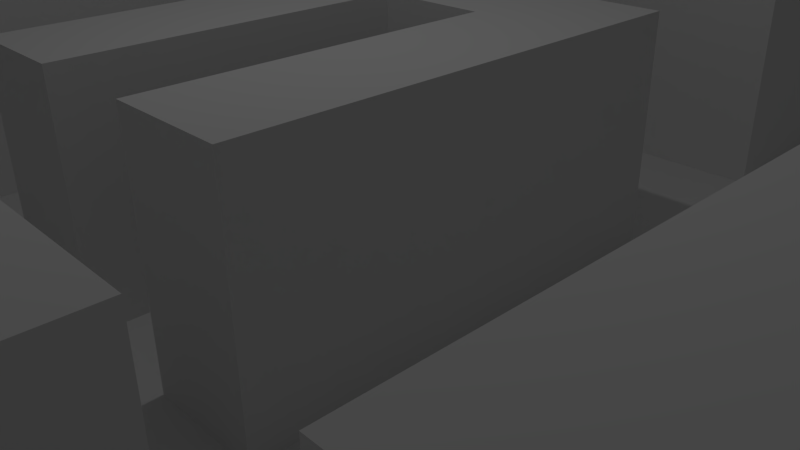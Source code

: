 # Source: Maze.blend  (saved by Blender 2.76.0; exported with 4.5.12 LTS)
import bpy
from mathutils import Matrix  # noqa: F401  (used for matrix-valued properties, if any)

bpy.ops.wm.read_factory_settings(use_empty=True)
scene = bpy.context.scene
scene.name = 'Scene'

# ---- collections
col_collection_1 = bpy.data.collections.new('Collection 1'); scene.collection.children.link(col_collection_1)

# ---- materials (node trees are filled in below, after node groups)
mat_floor = bpy.data.materials.new('Floor')
mat_floor.alpha_threshold = 0.0
mat_floor.use_transparent_shadow = False
mat_floor.roughness = 0.5
mat_roof = bpy.data.materials.new('Roof')
mat_roof.alpha_threshold = 0.0
mat_roof.use_transparent_shadow = False
mat_roof.roughness = 0.5
mat_ground = bpy.data.materials.new('Ground')
mat_ground.alpha_threshold = 0.0
mat_ground.use_transparent_shadow = False
mat_ground.roughness = 0.5
mat_walls = bpy.data.materials.new('Walls')
mat_walls.alpha_threshold = 0.0
mat_walls.use_transparent_shadow = False
mat_walls.roughness = 0.5

# ---- material node trees

# ---- world
world_world = bpy.data.worlds.new('World'); scene.world = world_world
world_world.color = (0.05088, 0.05088, 0.05088)
world_world.use_sun_shadow = False
world_world.sun_shadow_jitter_overblur = 0.0
world_world.cycles.sampling_method = 'MANUAL'
world_world.cycles.sample_map_resolution = 256

# ---- cameras
cam_camera = bpy.data.cameras.new('Camera')
cam_camera.clip_end = 100.0
cam_camera.lens = 35.0
cam_camera.sensor_width = 32.0
cam_camera.sensor_height = 18.0
cam_camera.ortho_scale = 7.314
cam_camera.dof.focus_distance = 0.0
cam_camera.dof.aperture_fstop = 128.0

# ---- lights
light_lamp = bpy.data.lights.new('Lamp', 'POINT')
light_lamp.transmission_factor = 0.0
light_lamp.cutoff_distance = 30.0
light_lamp.energy = 100.0
light_lamp.shadow_buffer_clip_start = 1.001
light_lamp.shadow_soft_size = 0.1
light_lamp.shadow_maximum_resolution = 0.006
light_lamp.use_absolute_resolution = True
light_lamp.cycles.use_multiple_importance_sampling = False

# ---- meshes
me_plane_003 = bpy.data.meshes.new('Plane.003')
me_plane_003.from_pydata([(1.0, -1.0, 0.0), (-1.0, 1.0, 0.0), (1.0, 1.0, 0.0), (-1.0, 0.8182, 0.0), (-1.0, 0.6364, 0.0), (-1.0, 0.4545, 0.0), (-1.0, 0.2727, 0.0), (-1.0, 0.09091, 0.0), (-1.0, -0.4545, 0.0), (-1.0, -0.6364, 0.0), (-1.0, -0.8182, 0.0), (0.4545, -1.0, 0.0), (0.6364, -1.0, 0.0), (0.8182, -1.0, 0.0), (1.0, -0.8182, 0.0), (1.0, -0.6364, 0.0), (1.0, -0.4545, 0.0), (1.0, -0.2727, 0.0), (1.0, -0.09091, 0.0), (1.0, 0.09091, 0.0), (1.0, 0.2727, 0.0), (1.0, 0.6364, 0.0), (1.0, 0.8182, 0.0), (0.8182, 1.0, 0.0), (0.6364, 1.0, 0.0), (0.4545, 1.0, 0.0), (0.2727, 1.0, 0.0), (-0.09091, 1.0, 0.0), (-0.2727, 1.0, 0.0), (-0.4545, 1.0, 0.0), (-0.6364, 1.0, 0.0), (-0.8182, 1.0, 0.0), (-0.8182, -0.8182, 0.0), (-0.8182, -0.6364, 0.0), (-0.8182, -0.4545, 0.0), (-0.8182, 0.09091, 0.0), (-0.8182, 0.2727, 0.0), (-0.8182, 0.4545, 0.0), (-0.8182, 0.6364, 0.0), (-0.8182, 0.8182, 0.0), (-0.6364, -0.8182, 0.0), (-0.6364, -0.6364, 0.0), (-0.6364, -0.4545, 0.0), (-0.6364, -0.2727, 0.0), (-0.6364, -0.09091, 0.0), (-0.6364, 0.09091, 0.0), (-0.6364, 0.2727, 0.0), (-0.6364, 0.4545, 0.0), (-0.6364, 0.6364, 0.0), (-0.6364, 0.8182, 0.0), (-0.4545, -0.8182, 0.0), (-0.4545, -0.6364, 0.0), (-0.4545, -0.4545, 0.0), (-0.4545, -0.2727, 0.0), (-0.4545, -0.09091, 0.0), (-0.4545, 0.09091, 0.0), (-0.4545, 0.2727, 0.0), (-0.4545, 0.4545, 0.0), (-0.4545, 0.6364, 0.0), (-0.4545, 0.8182, 0.0), (-0.2727, -0.8182, 0.0), (-0.2727, -0.6364, 0.0), (-0.2727, -0.4545, 0.0), (-0.2727, -0.2727, 0.0), (-0.2727, -0.09091, 0.0), (-0.2727, 0.09091, 0.0), (-0.2727, 0.2727, 0.0), (-0.2727, 0.4545, 0.0), (-0.2727, 0.6364, 0.0), (-0.2727, 0.8182, 0.0), (-0.09091, -0.8182, 0.0), (-0.09091, -0.6364, 0.0), (-0.09091, -0.4545, 0.0), (-0.09091, -0.2727, 0.0), (-0.09091, -0.09091, 0.0), (-0.09091, 0.09091, 0.0), (-0.09091, 0.2727, 0.0), (-0.09091, 0.4545, 0.0), (-0.09091, 0.6364, 0.0), (-0.09091, 0.8182, 0.0), (0.09091, -0.8182, 0.0), (0.09091, -0.6364, 0.0), (0.09091, -0.4545, 0.0), (0.09091, -0.2727, 0.0), (0.09091, -0.09091, 0.0), (0.09091, 0.09091, 0.0), (0.09091, 0.2727, 0.0), (0.09091, 0.4545, 0.0), (0.09091, 0.6364, 0.0), (0.2727, -0.6364, 0.0), (0.2727, -0.4545, 0.0), (0.2727, -0.2727, 0.0), (0.2727, -0.09091, 0.0), (0.2727, 0.09091, 0.0), (0.2727, 0.2727, 0.0), (0.2727, 0.4545, 0.0), (0.2727, 0.6364, 0.0), (0.2727, 0.8182, 0.0), (0.4545, -0.8182, 0.0), (0.4545, -0.6364, 0.0), (0.4545, -0.4545, 0.0), (0.4545, -0.2727, 0.0), (0.4545, -0.09091, 0.0), (0.4545, 0.09091, 0.0), (0.4545, 0.2727, 0.0), (0.4545, 0.4545, 0.0), (0.4545, 0.6364, 0.0), (0.4545, 0.8182, 0.0), (0.6364, -0.8182, 0.0), (0.6364, -0.6364, 0.0), (0.6364, -0.4545, 0.0), (0.6364, -0.2727, 0.0), (0.6364, -0.09091, 0.0), (0.6364, 0.09091, 0.0), (0.6364, 0.2727, 0.0), (0.6364, 0.4545, 0.0), (0.6364, 0.6364, 0.0), (0.6364, 0.8182, 0.0), (0.8182, -0.8182, 0.0), (0.8182, -0.6364, 0.0), (0.8182, -0.4545, 0.0), (0.8182, -0.2727, 0.0), (0.8182, -0.09091, 0.0), (0.8182, 0.09091, 0.0), (0.8182, 0.2727, 0.0), (0.8182, 0.6364, 0.0), (0.8182, 0.8182, 0.0)], [], [(126, 22, 2, 23), (3, 39, 31, 1), (39, 49, 30, 31), (49, 59, 29, 30), (59, 69, 28, 29), (69, 79, 27, 28), (97, 107, 25, 26), (107, 117, 24, 25), (117, 126, 23, 24), (10, 32, 33, 9), (9, 33, 34, 8), (7, 35, 36, 6), (6, 36, 37, 5), (5, 37, 38, 4), (4, 38, 39, 3), (32, 40, 41, 33), (33, 41, 42, 34), (38, 48, 49, 39), (40, 50, 51, 41), (41, 51, 52, 42), (42, 52, 53, 43), (43, 53, 54, 44), (44, 54, 55, 45), (45, 55, 56, 46), (46, 56, 57, 47), (47, 57, 58, 48), (48, 58, 59, 49), (50, 60, 61, 51), (51, 61, 62, 52), (52, 62, 63, 53), (53, 63, 64, 54), (54, 64, 65, 55), (55, 65, 66, 56), (56, 66, 67, 57), (57, 67, 68, 58), (58, 68, 69, 59), (60, 70, 71, 61), (61, 71, 72, 62), (66, 76, 77, 67), (67, 77, 78, 68), (68, 78, 79, 69), (70, 80, 81, 71), (71, 81, 82, 72), (72, 82, 83, 73), (73, 83, 84, 74), (74, 84, 85, 75), (76, 86, 87, 77), (77, 87, 88, 78), (81, 89, 90, 82), (86, 94, 95, 87), (87, 95, 96, 88), (89, 99, 100, 90), (90, 100, 101, 91), (91, 101, 102, 92), (92, 102, 103, 93), (93, 103, 104, 94), (94, 104, 105, 95), (95, 105, 106, 96), (96, 106, 107, 97), (11, 12, 108, 98), (98, 108, 109, 99), (99, 109, 110, 100), (100, 110, 111, 101), (101, 111, 112, 102), (102, 112, 113, 103), (103, 113, 114, 104), (104, 114, 115, 105), (105, 115, 116, 106), (106, 116, 117, 107), (12, 13, 118, 108), (108, 118, 119, 109), (116, 125, 126, 117), (13, 0, 14, 118), (118, 14, 15, 119), (119, 15, 16, 120), (120, 16, 17, 121), (121, 17, 18, 122), (122, 18, 19, 123), (123, 19, 20, 124), (125, 21, 22, 126)])
_uv = me_plane_003.uv_layers.new(name='UVMap')
_uv.uv.foreach_set('vector', [1.677, 1.677, 1.939, 1.677, 1.939, 1.939, 1.677, 1.939, -0.939, 1.677, -0.6773, 1.677, -0.6773, 1.939, -0.939, 1.939, -0.6773, 1.677, -0.4157, 1.677, -0.4157, 1.939, -0.6773, 1.939, -0.4157, 1.677, -0.1541, 1.677, -0.1541, 1.939, -0.4157, 1.939, -0.1541, 1.677, 0.1076, 1.677, 0.1076, 1.939, -0.1541, 1.939, 0.1076, 1.677, 0.3692, 1.677, 0.3692, 1.939, 0.1076, 1.939, 0.8924, 1.677, 1.154, 1.677, 1.154, 1.939, 0.8924, 1.939, 1.154, 1.677, 1.416, 1.677, 1.416, 1.939, 1.154, 1.939, 1.416, 1.677, 1.677, 1.677, 1.677, 1.939, 1.416, 1.939, -0.939, -0.6773, -0.6773, -0.6773, -0.6773, -0.4157, -0.939, -0.4157, -0.939, -0.4157, -0.6773, -0.4157, -0.6773, -0.1541, -0.939, -0.1541, -0.939, 0.6308, -0.6773, 0.6308, -0.6773, 0.8924, -0.939, 0.8924, -0.939, 0.8924, -0.6773, 0.8924, -0.6773, 1.154, -0.939, 1.154, -0.939, 1.154, -0.6773, 1.154, -0.6773, 1.416, -0.939, 1.416, -0.939, 1.416, -0.6773, 1.416, -0.6773, 1.677, -0.939, 1.677, -0.6773, -0.6773, -0.4157, -0.6773, -0.4157, -0.4157, -0.6773, -0.4157, -0.6773, -0.4157, -0.4157, -0.4157, -0.4157, -0.1541, -0.6773, -0.1541, -0.6773, 1.416, -0.4157, 1.416, -0.4157, 1.677, -0.6773, 1.677, -0.4157, -0.6773, -0.1541, -0.6773, -0.1541, -0.4157, -0.4157, -0.4157, -0.4157, -0.4157, -0.1541, -0.4157, -0.1541, -0.1541, -0.4157, -0.1541, -0.4157, -0.1541, -0.1541, -0.1541, -0.1541, 0.1076, -0.4157, 0.1076, -0.4157, 0.1076, -0.1541, 0.1076, -0.1541, 0.3692, -0.4157, 0.3692, -0.4157, 0.3692, -0.1541, 0.3692, -0.1541, 0.6308, -0.4157, 0.6308, -0.4157, 0.6308, -0.1541, 0.6308, -0.1541, 0.8924, -0.4157, 0.8924, -0.4157, 0.8924, -0.1541, 0.8924, -0.1541, 1.154, -0.4157, 1.154, -0.4157, 1.154, -0.1541, 1.154, -0.1541, 1.416, -0.4157, 1.416, -0.4157, 1.416, -0.1541, 1.416, -0.1541, 1.677, -0.4157, 1.677, -0.1541, -0.6773, 0.1076, -0.6773, 0.1076, -0.4157, -0.1541, -0.4157, -0.1541, -0.4157, 0.1076, -0.4157, 0.1076, -0.1541, -0.1541, -0.1541, -0.1541, -0.1541, 0.1076, -0.1541, 0.1076, 0.1076, -0.1541, 0.1076, -0.1541, 0.1076, 0.1076, 0.1076, 0.1076, 0.3692, -0.1541, 0.3692, -0.1541, 0.3692, 0.1076, 0.3692, 0.1076, 0.6308, -0.1541, 0.6308, -0.1541, 0.6308, 0.1076, 0.6308, 0.1076, 0.8924, -0.1541, 0.8924, -0.1541, 0.8924, 0.1076, 0.8924, 0.1076, 1.154, -0.1541, 1.154, -0.1541, 1.154, 0.1076, 1.154, 0.1076, 1.416, -0.1541, 1.416, -0.1541, 1.416, 0.1076, 1.416, 0.1076, 1.677, -0.1541, 1.677, 0.1076, -0.6773, 0.3692, -0.6773, 0.3692, -0.4157, 0.1076, -0.4157, 0.1076, -0.4157, 0.3692, -0.4157, 0.3692, -0.1541, 0.1076, -0.1541, 0.1076, 0.8924, 0.3692, 0.8924, 0.3692, 1.154, 0.1076, 1.154, 0.1076, 1.154, 0.3692, 1.154, 0.3692, 1.416, 0.1076, 1.416, 0.1076, 1.416, 0.3692, 1.416, 0.3692, 1.677, 0.1076, 1.677, 0.3692, -0.6773, 0.6308, -0.6773, 0.6308, -0.4157, 0.3692, -0.4157, 0.3692, -0.4157, 0.6308, -0.4157, 0.6308, -0.1541, 0.3692, -0.1541, 0.3692, -0.1541, 0.6308, -0.1541, 0.6308, 0.1076, 0.3692, 0.1076, 0.3692, 0.1076, 0.6308, 0.1076, 0.6308, 0.3692, 0.3692, 0.3692, 0.3692, 0.3692, 0.6308, 0.3692, 0.6308, 0.6308, 0.3692, 0.6308, 0.3692, 0.8924, 0.6308, 0.8924, 0.6308, 1.154, 0.3692, 1.154, 0.3692, 1.154, 0.6308, 1.154, 0.6308, 1.416, 0.3692, 1.416, 0.6308, -0.4157, 0.8924, -0.4157, 0.8924, -0.1541, 0.6308, -0.1541, 0.6308, 0.8924, 0.8924, 0.8924, 0.8924, 1.154, 0.6308, 1.154, 0.6308, 1.154, 0.8924, 1.154, 0.8924, 1.416, 0.6308, 1.416, 0.8924, -0.4157, 1.154, -0.4157, 1.154, -0.1541, 0.8924, -0.1541, 0.8924, -0.1541, 1.154, -0.1541, 1.154, 0.1076, 0.8924, 0.1076, 0.8924, 0.1076, 1.154, 0.1076, 1.154, 0.3692, 0.8924, 0.3692, 0.8924, 0.3692, 1.154, 0.3692, 1.154, 0.6308, 0.8924, 0.6308, 0.8924, 0.6308, 1.154, 0.6308, 1.154, 0.8924, 0.8924, 0.8924, 0.8924, 0.8924, 1.154, 0.8924, 1.154, 1.154, 0.8924, 1.154, 0.8924, 1.154, 1.154, 1.154, 1.154, 1.416, 0.8924, 1.416, 0.8924, 1.416, 1.154, 1.416, 1.154, 1.677, 0.8924, 1.677, 1.154, -0.939, 1.416, -0.939, 1.416, -0.6773, 1.154, -0.6773, 1.154, -0.6773, 1.416, -0.6773, 1.416, -0.4157, 1.154, -0.4157, 1.154, -0.4157, 1.416, -0.4157, 1.416, -0.1541, 1.154, -0.1541, 1.154, -0.1541, 1.416, -0.1541, 1.416, 0.1076, 1.154, 0.1076, 1.154, 0.1076, 1.416, 0.1076, 1.416, 0.3692, 1.154, 0.3692, 1.154, 0.3692, 1.416, 0.3692, 1.416, 0.6308, 1.154, 0.6308, 1.154, 0.6308, 1.416, 0.6308, 1.416, 0.8924, 1.154, 0.8924, 1.154, 0.8924, 1.416, 0.8924, 1.416, 1.154, 1.154, 1.154, 1.154, 1.154, 1.416, 1.154, 1.416, 1.416, 1.154, 1.416, 1.154, 1.416, 1.416, 1.416, 1.416, 1.677, 1.154, 1.677, 1.416, -0.939, 1.677, -0.939, 1.677, -0.6773, 1.416, -0.6773, 1.416, -0.6773, 1.677, -0.6773, 1.677, -0.4157, 1.416, -0.4157, 1.416, 1.416, 1.677, 1.416, 1.677, 1.677, 1.416, 1.677, 1.677, -0.939, 1.939, -0.939, 1.939, -0.6773, 1.677, -0.6773, 1.677, -0.6773, 1.939, -0.6773, 1.939, -0.4157, 1.677, -0.4157, 1.677, -0.4157, 1.939, -0.4157, 1.939, -0.1541, 1.677, -0.1541, 1.677, -0.1541, 1.939, -0.1541, 1.939, 0.1076, 1.677, 0.1076, 1.677, 0.1076, 1.939, 0.1076, 1.939, 0.3692, 1.677, 0.3692, 1.677, 0.3692, 1.939, 0.3692, 1.939, 0.6308, 1.677, 0.6308, 1.677, 0.6308, 1.939, 0.6308, 1.939, 0.8924, 1.677, 0.8924, 1.677, 1.416, 1.939, 1.416, 1.939, 1.677, 1.677, 1.677])
me_plane_003.materials.append(mat_floor)
me_plane_003.use_remesh_preserve_volume = False
me_plane_003.use_remesh_preserve_attributes = False
me_plane_003.use_mirror_vertex_groups = False
me_plane_003.update()
me_plane_002 = bpy.data.meshes.new('Plane.002')
me_plane_002.from_pydata([(-1.0, -0.8182, 0.375), (-1.0, -1.0, 0.375), (-1.0, 0.09091, 0.375), (-1.0, -0.09091, 0.375), (-1.0, -0.2727, 0.375), (-1.0, -0.4545, 0.375), (-0.8182, -1.0, 0.375), (-0.6364, -1.0, 0.375), (-0.4545, -1.0, 0.375), (-0.2727, -1.0, 0.375), (-0.09091, -1.0, 0.375), (0.09091, -1.0, 0.375), (0.2727, -1.0, 0.375), (0.4545, -1.0, 0.375), (1.0, 0.2727, 0.375), (1.0, 0.4545, 0.375), (1.0, 0.6364, 0.375), (0.2727, 1.0, 0.375), (0.09091, 1.0, 0.375), (-0.09091, 1.0, 0.375), (-0.8182, -0.8182, 0.375), (-0.8182, -0.4545, 0.375), (-0.8182, -0.2727, 0.375), (-0.8182, -0.09091, 0.375), (-0.8182, 0.09091, 0.375), (-0.8182, 0.2727, 0.375), (-0.8182, 0.4545, 0.375), (-0.8182, 0.6364, 0.375), (-0.6364, -0.8182, 0.375), (-0.6364, -0.4545, 0.375), (-0.6364, -0.2727, 0.375), (-0.6364, -0.09091, 0.375), (-0.6364, 0.09091, 0.375), (-0.6364, 0.2727, 0.375), (-0.6364, 0.4545, 0.375), (-0.6364, 0.6364, 0.375), (-0.4545, -0.8182, 0.375), (-0.2727, -0.8182, 0.375), (-0.2727, -0.4545, 0.375), (-0.2727, -0.2727, 0.375), (-0.2727, -0.09091, 0.375), (-0.2727, 0.09091, 0.375), (-0.2727, 0.2727, 0.375), (-0.09091, 0.8182, 0.375), (-0.09091, -0.8182, 0.375), (-0.09091, -0.4545, 0.375), (-0.09091, -0.2727, 0.375), (-0.09091, -0.09091, 0.375), (-0.09091, 0.09091, 0.375), (-0.09091, 0.2727, 0.375), (-0.09091, 0.6364, 0.375), (0.09091, 0.8182, 0.375), (0.09091, -0.8182, 0.375), (0.09091, -0.6364, 0.375), (0.09091, -0.4545, 0.375), (0.09091, -0.2727, 0.375), (0.09091, -0.09091, 0.375), (0.09091, 0.09091, 0.375), (0.09091, 0.2727, 0.375), (0.09091, 0.6364, 0.375), (0.2727, 0.8182, 0.375), (0.2727, -0.8182, 0.375), (0.2727, -0.6364, 0.375), (0.2727, -0.4545, 0.375), (0.2727, -0.2727, 0.375), (0.2727, -0.09091, 0.375), (0.2727, 0.09091, 0.375), (0.2727, 0.2727, 0.375), (0.2727, 0.6364, 0.375), (0.4545, -0.8182, 0.375), (0.4545, -0.6364, 0.375), (0.6364, -0.6364, 0.375), (0.6364, -0.4545, 0.375), (0.6364, -0.2727, 0.375), (0.6364, -0.09091, 0.375), (0.6364, 0.09091, 0.375), (0.6364, 0.2727, 0.375), (0.6364, 0.4545, 0.375), (0.6364, 0.6364, 0.375), (0.8182, -0.6364, 0.375), (0.8182, -0.4545, 0.375), (0.8182, -0.2727, 0.375), (0.8182, -0.09091, 0.375), (0.8182, 0.09091, 0.375), (0.8182, 0.2727, 0.375), (0.8182, 0.4545, 0.375), (0.8182, 0.6364, 0.375)], [], [(43, 51, 18, 19), (51, 60, 17, 18), (1, 6, 20, 0), (5, 21, 22, 4), (4, 22, 23, 3), (3, 23, 24, 2), (6, 7, 28, 20), (21, 29, 30, 22), (22, 30, 31, 23), (23, 31, 32, 24), (24, 32, 33, 25), (25, 33, 34, 26), (26, 34, 35, 27), (7, 8, 36, 28), (8, 9, 37, 36), (9, 10, 44, 37), (38, 45, 46, 39), (39, 46, 47, 40), (40, 47, 48, 41), (41, 48, 49, 42), (10, 11, 52, 44), (48, 57, 58, 49), (50, 59, 51, 43), (11, 12, 61, 52), (52, 61, 62, 53), (54, 63, 64, 55), (55, 64, 65, 56), (56, 65, 66, 57), (57, 66, 67, 58), (59, 68, 60, 51), (12, 13, 69, 61), (61, 69, 70, 62), (71, 79, 80, 72), (72, 80, 81, 73), (73, 81, 82, 74), (74, 82, 83, 75), (75, 83, 84, 76), (76, 84, 85, 77), (77, 85, 86, 78), (84, 14, 15, 85), (85, 15, 16, 86)])
_uv = me_plane_002.uv_layers.new(name='UVMap')
_uv.uv.foreach_set('vector', [0.8881, 0.5557, 0.7771, 0.5557, 0.7771, 0.4448, 0.8881, 0.4448, 0.7771, 0.5557, 0.6662, 0.5557, 0.6662, 0.4448, 0.7771, 0.4448, 0.000185, 0.000185, 0.1111, 0.000185, 0.1111, 0.1111, 0.0001849, 0.1111, 0.0001849, 0.6666, 0.0001849, 0.5557, 0.1111, 0.5557, 0.1111, 0.6666, 0.1111, 0.6666, 0.1111, 0.5557, 0.2221, 0.5557, 0.2221, 0.6666, 0.2221, 0.6666, 0.2221, 0.5557, 0.333, 0.5557, 0.333, 0.6666, 0.1111, 0.000185, 0.2221, 0.000185, 0.2221, 0.1111, 0.1111, 0.1111, 0.0001849, 0.5557, 0.0001849, 0.4448, 0.1111, 0.4448, 0.1111, 0.5557, 0.1111, 0.5557, 0.1111, 0.4448, 0.2221, 0.4448, 0.2221, 0.5557, 0.2221, 0.5557, 0.2221, 0.4448, 0.333, 0.4448, 0.333, 0.5557, 0.333, 0.5557, 0.333, 0.4448, 0.4439, 0.4448, 0.4439, 0.5557, 0.4439, 0.5557, 0.4439, 0.4448, 0.5549, 0.4448, 0.5549, 0.5557, 0.5549, 0.5557, 0.5549, 0.4448, 0.6658, 0.4448, 0.6658, 0.5557, 0.2221, 0.000185, 0.333, 0.0001851, 0.333, 0.1111, 0.2221, 0.1111, 0.333, 0.0001851, 0.4439, 0.0001851, 0.4439, 0.1111, 0.333, 0.1111, 0.4439, 0.0001851, 0.5549, 0.000185, 0.5549, 0.1111, 0.4439, 0.1111, 0.000185, 0.9998, 0.0001849, 0.8889, 0.1111, 0.8889, 0.1111, 0.9998, 0.1111, 0.9998, 0.1111, 0.8889, 0.2221, 0.8889, 0.2221, 0.9998, 0.2221, 0.9998, 0.2221, 0.8889, 0.333, 0.8889, 0.333, 0.9998, 0.333, 0.9998, 0.333, 0.8889, 0.4439, 0.8889, 0.4439, 0.9998, 0.5549, 0.000185, 0.6658, 0.000185, 0.6658, 0.1111, 0.5549, 0.1111, 0.333, 0.8889, 0.333, 0.7779, 0.4439, 0.7779, 0.4439, 0.8889, 0.8881, 0.6666, 0.7771, 0.6666, 0.7771, 0.5557, 0.8881, 0.5557, 0.6658, 0.000185, 0.7768, 0.000185, 0.7768, 0.1111, 0.6658, 0.1111, 0.6658, 0.1111, 0.7768, 0.1111, 0.7768, 0.2221, 0.6658, 0.2221, 0.000185, 0.7779, 0.0001849, 0.667, 0.1111, 0.667, 0.1111, 0.7779, 0.1111, 0.7779, 0.1111, 0.667, 0.2221, 0.667, 0.2221, 0.7779, 0.2221, 0.7779, 0.2221, 0.667, 0.333, 0.667, 0.333, 0.7779, 0.333, 0.7779, 0.333, 0.667, 0.4439, 0.667, 0.4439, 0.7779, 0.7771, 0.6666, 0.6662, 0.6666, 0.6662, 0.5557, 0.7771, 0.5557, 0.7768, 0.000185, 0.8877, 0.0001849, 0.8877, 0.1111, 0.7768, 0.1111, 0.7768, 0.1111, 0.8877, 0.1111, 0.8877, 0.2221, 0.7768, 0.2221, 0.0001849, 0.4441, 0.0002233, 0.3332, 0.1112, 0.3332, 0.1111, 0.4442, 0.1111, 0.4442, 0.1112, 0.3332, 0.2221, 0.3333, 0.2221, 0.4442, 0.2221, 0.4442, 0.2221, 0.3333, 0.333, 0.3333, 0.333, 0.4442, 0.333, 0.4442, 0.333, 0.3333, 0.444, 0.3333, 0.4439, 0.4443, 0.4439, 0.4443, 0.444, 0.3333, 0.5549, 0.3334, 0.5549, 0.4443, 0.5549, 0.4443, 0.5549, 0.3334, 0.6659, 0.3334, 0.6658, 0.4443, 0.6658, 0.4443, 0.6659, 0.3334, 0.7768, 0.3334, 0.7768, 0.4444, 0.5549, 0.3334, 0.555, 0.2224, 0.6659, 0.2225, 0.6659, 0.3334, 0.6659, 0.3334, 0.6659, 0.2225, 0.7768, 0.2225, 0.7768, 0.3334])
me_plane_002.materials.append(mat_roof)
me_plane_002.materials.append(mat_ground)
me_plane_002.use_remesh_preserve_volume = False
me_plane_002.use_remesh_preserve_attributes = False
me_plane_002.use_mirror_vertex_groups = False
me_plane_002.update()
me_plane_001 = bpy.data.meshes.new('Plane.001')
me_plane_001.from_pydata([(-1.0, -1.0, 0.0), (-1.0, 0.09091, 0.0), (-1.0, -0.09091, 0.0), (-1.0, -0.2727, 0.0), (-1.0, -0.4545, 0.0), (-1.0, -0.8182, 0.0), (-0.8182, -1.0, 0.0), (-0.6364, -1.0, 0.0), (-0.4545, -1.0, 0.0), (-0.2727, -1.0, 0.0), (-0.09091, -1.0, 0.0), (0.09091, -1.0, 0.0), (0.2727, -1.0, 0.0), (0.4545, -1.0, 0.0), (1.0, 0.2727, 0.0), (1.0, 0.4545, 0.0), (1.0, 0.6364, 0.0), (0.2727, 1.0, 0.0), (0.09091, 1.0, 0.0), (-0.09091, 1.0, 0.0), (-0.8182, -0.8182, 0.0), (-0.8182, -0.4545, 0.0), (-0.8182, 0.09091, 0.0), (-0.8182, 0.2727, 0.0), (-0.8182, 0.4545, 0.0), (-0.8182, 0.6364, 0.0), (-0.6364, -0.8182, 0.0), (-0.6364, -0.4545, 0.0), (-0.6364, -0.2727, 0.0), (-0.6364, -0.09091, 0.0), (-0.6364, 0.09091, 0.0), (-0.6364, 0.2727, 0.0), (-0.6364, 0.4545, 0.0), (-0.6364, 0.6364, 0.0), (-0.4545, -0.8182, 0.0), (-0.2727, -0.8182, 0.0), (-0.2727, -0.4545, 0.0), (-0.2727, -0.2727, 0.0), (-0.2727, -0.09091, 0.0), (-0.2727, 0.09091, 0.0), (-0.2727, 0.2727, 0.0), (-0.09091, -0.8182, 0.0), (-0.09091, -0.4545, 0.0), (-0.09091, -0.2727, 0.0), (-0.09091, -0.09091, 0.0), (-0.09091, 0.09091, 0.0), (-0.09091, 0.2727, 0.0), (-0.09091, 0.6364, 0.0), (-0.09091, 0.8182, 0.0), (0.09091, -0.8182, 0.0), (0.09091, -0.6364, 0.0), (0.09091, -0.4545, 0.0), (0.09091, -0.2727, 0.0), (0.09091, -0.09091, 0.0), (0.09091, 0.09091, 0.0), (0.09091, 0.2727, 0.0), (0.09091, 0.6364, 0.0), (0.2727, -0.6364, 0.0), (0.2727, -0.4545, 0.0), (0.2727, -0.2727, 0.0), (0.2727, -0.09091, 0.0), (0.2727, 0.09091, 0.0), (0.2727, 0.2727, 0.0), (0.2727, 0.6364, 0.0), (0.2727, 0.8182, 0.0), (0.4545, -0.8182, 0.0), (0.4545, -0.6364, 0.0), (0.6364, -0.6364, 0.0), (0.6364, -0.4545, 0.0), (0.6364, -0.2727, 0.0), (0.6364, -0.09091, 0.0), (0.6364, 0.09091, 0.0), (0.6364, 0.2727, 0.0), (0.6364, 0.4545, 0.0), (0.6364, 0.6364, 0.0), (0.8182, -0.6364, 0.0), (0.8182, -0.4545, 0.0), (0.8182, -0.2727, 0.0), (0.8182, -0.09091, 0.0), (0.8182, 0.09091, 0.0), (0.8182, 0.2727, 0.0), (0.8182, 0.6364, 0.0), (-1.0, -0.8182, 0.0), (-1.0, -1.0, 0.0), (-1.0, 0.09091, 0.0), (-1.0, -0.09091, 0.0), (-1.0, -0.2727, 0.0), (-1.0, -0.4545, 0.0), (-0.8182, -1.0, 0.0), (-0.6364, -1.0, 0.0), (-0.4545, -1.0, 0.0), (-0.2727, -1.0, 0.0), (-0.09091, -1.0, 0.0), (0.09091, -1.0, 0.0), (0.2727, -1.0, 0.0), (0.4545, -1.0, 0.0), (1.0, 0.2727, 0.0), (1.0, 0.4545, 0.0), (1.0, 0.6364, 0.0), (0.2727, 1.0, 0.0), (0.09091, 1.0, 0.0), (-0.09091, 1.0, 0.0), (-0.8182, -0.8182, 0.0), (-0.8182, -0.4545, 0.0), (-0.8182, 0.09091, 0.0), (-0.8182, 0.2727, 0.0), (-0.8182, 0.4545, 0.0), (-0.8182, 0.6364, 0.0), (-0.6364, -0.8182, 0.0), (-0.6364, -0.4545, 0.0), (-0.6364, -0.2727, 0.0), (-0.6364, -0.09091, 0.0), (-0.6364, 0.09091, 0.0), (-0.6364, 0.2727, 0.0), (-0.6364, 0.4545, 0.0), (-0.6364, 0.6364, 0.0), (-0.4545, -0.8182, 0.0), (-0.2727, -0.8182, 0.0), (-0.2727, -0.4545, 0.0), (-0.2727, -0.2727, 0.0), (-0.2727, -0.09091, 0.0), (-0.2727, 0.09091, 0.0), (-0.2727, 0.2727, 0.0), (-0.09091, 0.8182, 0.0), (-0.09091, -0.8182, 0.0), (-0.09091, -0.4545, 0.0), (-0.09091, -0.2727, 0.0), (-0.09091, -0.09091, 0.0), (-0.09091, 0.09091, 0.0), (-0.09091, 0.2727, 0.0), (-0.09091, 0.6364, 0.0), (0.09091, -0.8182, 0.0), (0.09091, -0.6364, 0.0), (0.09091, -0.4545, 0.0), (0.09091, -0.2727, 0.0), (0.09091, -0.09091, 0.0), (0.09091, 0.09091, 0.0), (0.09091, 0.2727, 0.0), (0.09091, 0.6364, 0.0), (0.2727, 0.8182, 0.0), (0.2727, -0.6364, 0.0), (0.2727, -0.4545, 0.0), (0.2727, -0.2727, 0.0), (0.2727, -0.09091, 0.0), (0.2727, 0.09091, 0.0), (0.2727, 0.2727, 0.0), (0.2727, 0.6364, 0.0), (0.4545, -0.8182, 0.0), (0.4545, -0.6364, 0.0), (0.6364, -0.6364, 0.0), (0.6364, -0.4545, 0.0), (0.6364, -0.2727, 0.0), (0.6364, -0.09091, 0.0), (0.6364, 0.09091, 0.0), (0.6364, 0.2727, 0.0), (0.6364, 0.4545, 0.0), (0.6364, 0.6364, 0.0), (0.8182, -0.6364, 0.0), (0.8182, -0.4545, 0.0), (0.8182, -0.2727, 0.0), (0.8182, -0.09091, 0.0), (0.8182, 0.09091, 0.0), (0.8182, 0.2727, 0.0), (0.8182, 0.6364, 0.0), (-1.0, -0.8182, 0.375), (-1.0, -1.0, 0.375), (-1.0, 0.09091, 0.375), (-1.0, -0.09091, 0.375), (-1.0, -0.2727, 0.375), (-1.0, -0.4545, 0.375), (-0.8182, -1.0, 0.375), (-0.6364, -1.0, 0.375), (-0.4545, -1.0, 0.375), (-0.2727, -1.0, 0.375), (-0.09091, -1.0, 0.375), (0.09091, -1.0, 0.375), (0.2727, -1.0, 0.375), (0.4545, -1.0, 0.375), (1.0, 0.2727, 0.375), (1.0, 0.4545, 0.375), (1.0, 0.6364, 0.375), (0.2727, 1.0, 0.375), (0.09091, 1.0, 0.375), (-0.09091, 1.0, 0.375), (-0.8182, -0.8182, 0.375), (-0.8182, -0.4545, 0.375), (-0.8182, 0.09091, 0.375), (-0.8182, 0.2727, 0.375), (-0.8182, 0.4545, 0.375), (-0.8182, 0.6364, 0.375), (-0.6364, -0.8182, 0.375), (-0.6364, -0.4545, 0.375), (-0.6364, -0.2727, 0.375), (-0.6364, -0.09091, 0.375), (-0.6364, 0.09091, 0.375), (-0.6364, 0.2727, 0.375), (-0.6364, 0.4545, 0.375), (-0.6364, 0.6364, 0.375), (-0.4545, -0.8182, 0.375), (-0.2727, -0.8182, 0.375), (-0.2727, -0.4545, 0.375), (-0.2727, -0.2727, 0.375), (-0.2727, -0.09091, 0.375), (-0.2727, 0.09091, 0.375), (-0.2727, 0.2727, 0.375), (-0.09091, 0.8182, 0.375), (-0.09091, -0.8182, 0.375), (-0.09091, -0.4545, 0.375), (-0.09091, -0.2727, 0.375), (-0.09091, -0.09091, 0.375), (-0.09091, 0.09091, 0.375), (-0.09091, 0.2727, 0.375), (-0.09091, 0.6364, 0.375), (0.09091, -0.8182, 0.375), (0.09091, -0.6364, 0.375), (0.09091, -0.4545, 0.375), (0.09091, -0.2727, 0.375), (0.09091, -0.09091, 0.375), (0.09091, 0.09091, 0.375), (0.09091, 0.2727, 0.375), (0.09091, 0.6364, 0.375), (0.2727, 0.8182, 0.375), (0.2727, -0.6364, 0.375), (0.2727, -0.4545, 0.375), (0.2727, -0.2727, 0.375), (0.2727, -0.09091, 0.375), (0.2727, 0.09091, 0.375), (0.2727, 0.2727, 0.375), (0.2727, 0.6364, 0.375), (0.4545, -0.8182, 0.375), (0.4545, -0.6364, 0.375), (0.6364, -0.6364, 0.375), (0.6364, -0.4545, 0.375), (0.6364, -0.2727, 0.375), (0.6364, -0.09091, 0.375), (0.6364, 0.09091, 0.375), (0.6364, 0.2727, 0.375), (0.6364, 0.4545, 0.375), (0.6364, 0.6364, 0.375), (0.8182, -0.6364, 0.375), (0.8182, -0.4545, 0.375), (0.8182, -0.2727, 0.375), (0.8182, -0.09091, 0.375), (0.8182, 0.09091, 0.375), (0.8182, 0.2727, 0.375), (0.8182, 0.6364, 0.375)], [], [(58, 59, 142, 141), (67, 75, 157, 149), (1, 2, 85, 84), (73, 72, 154, 155), (21, 27, 109, 103), (29, 30, 112, 111), (72, 71, 153, 154), (28, 29, 111, 110), (71, 70, 152, 153), (26, 20, 102, 108), (27, 28, 110, 109), (51, 58, 141, 133), (70, 69, 151, 152), (15, 16, 98, 97), (40, 39, 121, 122), (57, 50, 132, 140), (64, 17, 99, 139), (69, 68, 150, 151), (14, 15, 97, 96), (39, 38, 120, 121), (68, 67, 149, 150), (38, 37, 119, 120), (37, 36, 118, 119), (47, 56, 138, 130), (22, 1, 84, 104), (25, 24, 106, 107), (35, 34, 116, 117), (55, 46, 129, 137), (54, 53, 135, 136), (5, 0, 83, 82), (16, 81, 163, 98), (24, 23, 105, 106), (45, 54, 136, 128), (53, 52, 134, 135), (4, 21, 103, 87), (23, 22, 104, 105), (52, 51, 133, 134), (80, 14, 96, 162), (20, 5, 82, 102), (50, 49, 131, 132), (12, 13, 95, 94), (95, 147, 229, 177), (148, 140, 222, 230), (89, 90, 172, 171), (119, 118, 200, 201), (146, 139, 221, 228), (88, 89, 171, 170), (144, 145, 227, 226), (83, 88, 170, 165), (143, 144, 226, 225), (138, 146, 228, 220), (86, 87, 169, 168), (114, 115, 197, 196), (142, 143, 225, 224), (103, 109, 191, 185), (145, 137, 219, 227), (85, 86, 168, 167), (113, 114, 196, 195), (141, 142, 224, 223), (108, 102, 184, 190), (84, 85, 167, 166), (112, 113, 195, 194), (104, 84, 166, 186), (82, 83, 165, 164), (111, 112, 194, 193), (110, 111, 193, 192), (139, 99, 181, 221), (133, 141, 223, 215), (109, 110, 192, 191), (87, 103, 185, 169), (140, 132, 214, 222), (102, 82, 164, 184), (107, 106, 188, 189), (136, 135, 217, 218), (106, 105, 187, 188), (135, 134, 216, 217), (130, 138, 220, 212), (105, 104, 186, 187), (134, 133, 215, 216), (161, 162, 244, 243), (137, 129, 211, 219), (132, 131, 213, 214), (19, 48, 123, 101), (30, 31, 113, 112), (74, 73, 155, 156), (2, 3, 86, 85), (59, 60, 143, 142), (62, 55, 137, 145), (41, 35, 117, 124), (31, 32, 114, 113), (3, 4, 87, 86), (60, 61, 144, 143), (32, 33, 115, 114), (17, 18, 100, 99), (61, 62, 145, 144), (56, 63, 146, 138), (36, 42, 125, 118), (18, 19, 101, 100), (42, 43, 126, 125), (0, 6, 88, 83), (43, 44, 127, 126), (33, 25, 107, 115), (75, 76, 158, 157), (6, 7, 89, 88), (63, 64, 139, 146), (66, 57, 140, 148), (44, 45, 128, 127), (76, 77, 159, 158), (7, 8, 90, 89), (81, 74, 156, 163), (46, 40, 122, 129), (34, 26, 108, 116), (77, 78, 160, 159), (8, 9, 91, 90), (13, 65, 147, 95), (78, 79, 161, 160), (9, 10, 92, 91), (65, 66, 148, 147), (79, 80, 162, 161), (10, 11, 93, 92), (48, 47, 130, 123), (11, 12, 94, 93), (49, 41, 124, 131), (120, 119, 201, 202), (90, 91, 173, 172), (149, 157, 239, 231), (147, 148, 230, 229), (121, 120, 202, 203), (91, 92, 174, 173), (115, 107, 189, 197), (150, 149, 231, 232), (122, 121, 203, 204), (92, 93, 175, 174), (116, 108, 190, 198), (151, 150, 232, 233), (101, 123, 205, 183), (93, 94, 176, 175), (117, 116, 198, 199), (152, 151, 233, 234), (94, 95, 177, 176), (124, 117, 199, 206), (153, 152, 234, 235), (125, 126, 208, 207), (96, 97, 179, 178), (118, 125, 207, 200), (154, 153, 235, 236), (126, 127, 209, 208), (97, 98, 180, 179), (155, 154, 236, 237), (127, 128, 210, 209), (99, 100, 182, 181), (163, 156, 238, 245), (156, 155, 237, 238), (100, 101, 183, 182), (162, 96, 178, 244), (157, 158, 240, 239), (123, 130, 212, 205), (129, 122, 204, 211), (158, 159, 241, 240), (98, 163, 245, 180), (131, 124, 206, 213), (159, 160, 242, 241), (128, 136, 218, 210), (160, 161, 243, 242)])
_uv = me_plane_001.uv_layers.new(name='UVMap')
_uv.uv.foreach_set('vector', [0.1404, 0.3206, 0.1714, 0.3487, 0.1712, 0.3498, 0.1402, 0.3213, 0.3601, 0.6242, 0.3671, 0.5358, 0.3678, 0.5366, 0.3609, 0.624, 0.7838, 0.5902, 0.7619, 0.5981, 0.7617, 0.5974, 0.7839, 0.5893, 0.5859, 0.8727, 0.5351, 0.8766, 0.5351, 0.8749, 0.5856, 0.8709, 0.7326, 0.6656, 0.735, 0.6899, 0.7348, 0.6904, 0.7324, 0.6657, 0.776, 0.6901, 0.7993, 0.6796, 0.7994, 0.6805, 0.7761, 0.6908, 0.5351, 0.8766, 0.4888, 0.8562, 0.489, 0.8547, 0.5351, 0.8749, 0.7548, 0.6981, 0.776, 0.6901, 0.7761, 0.6908, 0.7548, 0.6988, 0.4888, 0.8562, 0.4481, 0.8232, 0.4484, 0.8219, 0.489, 0.8547, 0.4564, 0.2326, 0.4334, 0.2457, 0.4333, 0.245, 0.4563, 0.2317, 0.735, 0.6899, 0.7548, 0.6981, 0.7548, 0.6988, 0.7348, 0.6904, 0.127, 0.2888, 0.1404, 0.3206, 0.1402, 0.3213, 0.1267, 0.2894, 0.4481, 0.8232, 0.4113, 0.7767, 0.4118, 0.7755, 0.4484, 0.8219, 0.6437, 0.5497, 0.6679, 0.6321, 0.6671, 0.6325, 0.643, 0.5508, 0.2859, 0.2776, 0.2717, 0.2414, 0.272, 0.2407, 0.2863, 0.2774, 0.6309, 0.1933, 0.612, 0.1806, 0.6121, 0.1798, 0.631, 0.1927, 0.7993, 0.191, 0.7943, 0.1888, 0.7942, 0.1886, 0.7993, 0.1907, 0.4113, 0.7767, 0.3793, 0.7103, 0.38, 0.7093, 0.4118, 0.7755, 0.6037, 0.4936, 0.6437, 0.5497, 0.643, 0.5508, 0.6034, 0.4949, 0.2717, 0.2414, 0.2495, 0.2099, 0.2497, 0.209, 0.272, 0.2407, 0.3793, 0.7103, 0.3601, 0.6242, 0.3609, 0.624, 0.38, 0.7093, 0.2495, 0.2099, 0.2211, 0.1835, 0.2213, 0.1824, 0.2497, 0.209, 0.2211, 0.1835, 0.1955, 0.1737, 0.1953, 0.1727, 0.2213, 0.1824, 0.7986, 0.2177, 0.8029, 0.2088, 0.803, 0.2089, 0.7986, 0.218, 0.8072, 0.6186, 0.7838, 0.5902, 0.7839, 0.5893, 0.8074, 0.6174, 0.8837, 0.6049, 0.8648, 0.6062, 0.8648, 0.6054, 0.8839, 0.6042, 0.5188, 0.2103, 0.4855, 0.2211, 0.4854, 0.22, 0.5187, 0.2091, 0.2697, 0.355, 0.2791, 0.3121, 0.2795, 0.3124, 0.27, 0.3554, 0.08848, 0.1996, 0.0971, 0.2248, 0.09686, 0.2252, 0.08824, 0.1996, 0.42, 0.2609, 0.4218, 0.2789, 0.4217, 0.2792, 0.4197, 0.2607, 0.6679, 0.6321, 0.666, 0.7403, 0.665, 0.7398, 0.6671, 0.6325, 0.8648, 0.6062, 0.8401, 0.6111, 0.8401, 0.6102, 0.8648, 0.6054, 0.09389, 0.1857, 0.08848, 0.1996, 0.08824, 0.1996, 0.0938, 0.1852, 0.0971, 0.2248, 0.1123, 0.2549, 0.1121, 0.2554, 0.09686, 0.2252, 0.7307, 0.6387, 0.7326, 0.6656, 0.7324, 0.6657, 0.7304, 0.6385, 0.8401, 0.6111, 0.8072, 0.6186, 0.8074, 0.6174, 0.8401, 0.6102, 0.1123, 0.2549, 0.127, 0.2888, 0.1267, 0.2894, 0.1121, 0.2554, 0.5679, 0.4752, 0.6037, 0.4936, 0.6034, 0.4949, 0.5678, 0.4765, 0.4334, 0.2457, 0.42, 0.2609, 0.4197, 0.2607, 0.4333, 0.245, 0.612, 0.1806, 0.5861, 0.1884, 0.586, 0.1874, 0.6121, 0.1798, 0.6186, 0.2715, 0.6404, 0.2678, 0.6406, 0.2685, 0.6186, 0.2725, 0.6406, 0.2685, 0.6465, 0.2372, 0.7123, 0.2474, 0.6967, 0.3428, 0.6453, 0.2103, 0.631, 0.1927, 0.6701, 0.08903, 0.7008, 0.1539, 0.4591, 0.2916, 0.4892, 0.2897, 0.4811, 0.4403, 0.4408, 0.4239, 0.2213, 0.1824, 0.1953, 0.1727, 0.1957, 0.03783, 0.2436, 0.03783, 0.8043, 0.1984, 0.7993, 0.1907, 0.8307, 0.03783, 0.8795, 0.1309, 0.4357, 0.2889, 0.4591, 0.2916, 0.4408, 0.4239, 0.4032, 0.3926, 0.2326, 0.3857, 0.2558, 0.3869, 0.2943, 0.525, 0.24, 0.5549, 0.4217, 0.2792, 0.4357, 0.2889, 0.4032, 0.3926, 0.3723, 0.3365, 0.203, 0.3712, 0.2326, 0.3857, 0.24, 0.5549, 0.1854, 0.5411, 0.803, 0.2089, 0.8043, 0.1984, 0.8795, 0.1309, 0.88, 0.2725, 0.7421, 0.6167, 0.7304, 0.6385, 0.6683, 0.6072, 0.6912, 0.5247, 0.8618, 0.6497, 0.8864, 0.6363, 0.9586, 0.6525, 0.931, 0.7665, 0.1712, 0.3498, 0.203, 0.3712, 0.1854, 0.5411, 0.1378, 0.4985, 0.7324, 0.6657, 0.7348, 0.6904, 0.6906, 0.7799, 0.6686, 0.6978, 0.2558, 0.3869, 0.27, 0.3554, 0.3357, 0.4515, 0.2943, 0.525, 0.7617, 0.5974, 0.7421, 0.6167, 0.6912, 0.5247, 0.7291, 0.4709, 0.8292, 0.6662, 0.8618, 0.6497, 0.931, 0.7665, 0.8773, 0.8305, 0.1402, 0.3213, 0.1712, 0.3498, 0.1378, 0.4985, 0.1007, 0.4402, 0.4563, 0.2317, 0.4333, 0.245, 0.3785, 0.1574, 0.4161, 0.09657, 0.7839, 0.5893, 0.7617, 0.5974, 0.7291, 0.4709, 0.7727, 0.4476, 0.7994, 0.6805, 0.8292, 0.6662, 0.8773, 0.8305, 0.8223, 0.8518, 0.8074, 0.6174, 0.7839, 0.5893, 0.7727, 0.4476, 0.8162, 0.4504, 0.4197, 0.2607, 0.4217, 0.2792, 0.3723, 0.3365, 0.3601, 0.2482, 0.7761, 0.6908, 0.7994, 0.6805, 0.8223, 0.8518, 0.7743, 0.8518, 0.7548, 0.6988, 0.7761, 0.6908, 0.7743, 0.8518, 0.7299, 0.8317, 0.7993, 0.1907, 0.7942, 0.1886, 0.7629, 0.03783, 0.8307, 0.03783, 0.1267, 0.2894, 0.1402, 0.3213, 0.1007, 0.4402, 0.07525, 0.3786, 0.7348, 0.6904, 0.7548, 0.6988, 0.7299, 0.8317, 0.6906, 0.7799, 0.7304, 0.6385, 0.7324, 0.6657, 0.6686, 0.6978, 0.6683, 0.6072, 0.631, 0.1927, 0.6121, 0.1798, 0.6313, 0.05292, 0.6701, 0.08903, 0.4333, 0.245, 0.4197, 0.2607, 0.3601, 0.2482, 0.3785, 0.1574, 0.8839, 0.6042, 0.8648, 0.6054, 0.898, 0.4838, 0.9394, 0.5385, 0.08824, 0.1996, 0.09686, 0.2252, 0.04455, 0.2537, 0.04135, 0.1838, 0.8648, 0.6054, 0.8401, 0.6102, 0.8563, 0.4619, 0.898, 0.4838, 0.09686, 0.2252, 0.1121, 0.2554, 0.05724, 0.3175, 0.04455, 0.2537, 0.7986, 0.218, 0.803, 0.2089, 0.88, 0.2725, 0.8308, 0.3706, 0.8401, 0.6102, 0.8074, 0.6174, 0.8162, 0.4504, 0.8563, 0.4619, 0.1121, 0.2554, 0.1267, 0.2894, 0.07525, 0.3786, 0.05724, 0.3175, 0.5287, 0.4608, 0.5678, 0.4765, 0.5588, 0.6554, 0.5177, 0.6271, 0.27, 0.3554, 0.2795, 0.3124, 0.3592, 0.3521, 0.3357, 0.4515, 0.6121, 0.1798, 0.586, 0.1874, 0.5903, 0.03944, 0.6313, 0.05292, 0.7884, 0.2051, 0.7929, 0.2151, 0.7928, 0.2153, 0.7883, 0.2052, 0.7993, 0.6796, 0.8291, 0.6651, 0.8292, 0.6662, 0.7994, 0.6805, 0.6367, 0.8261, 0.5859, 0.8727, 0.5856, 0.8709, 0.6361, 0.8246, 0.7619, 0.5981, 0.7423, 0.6173, 0.7421, 0.6167, 0.7617, 0.5974, 0.1714, 0.3487, 0.2031, 0.3701, 0.203, 0.3712, 0.1712, 0.3498, 0.2556, 0.3861, 0.2697, 0.355, 0.27, 0.3554, 0.2558, 0.3869, 0.5537, 0.1997, 0.5188, 0.2103, 0.5187, 0.2091, 0.5536, 0.1985, 0.8291, 0.6651, 0.8616, 0.6486, 0.8618, 0.6497, 0.8292, 0.6662, 0.7423, 0.6173, 0.7307, 0.6387, 0.7304, 0.6385, 0.7421, 0.6167, 0.2031, 0.3701, 0.2327, 0.3846, 0.2326, 0.3857, 0.203, 0.3712, 0.8616, 0.6486, 0.8859, 0.6357, 0.8864, 0.6363, 0.8618, 0.6497, 0.7943, 0.1888, 0.7911, 0.1972, 0.791, 0.1971, 0.7942, 0.1886, 0.2327, 0.3846, 0.2556, 0.3861, 0.2558, 0.3869, 0.2326, 0.3857, 0.8029, 0.2088, 0.8042, 0.1985, 0.8043, 0.1984, 0.803, 0.2089, 0.1955, 0.1737, 0.1735, 0.2292, 0.1733, 0.2278, 0.1953, 0.1727, 0.7911, 0.1972, 0.7884, 0.2051, 0.7883, 0.2052, 0.791, 0.1971, 0.1735, 0.2292, 0.1344, 0.2107, 0.1346, 0.2096, 0.1733, 0.2278, 0.4218, 0.2789, 0.4357, 0.2883, 0.4357, 0.2889, 0.4217, 0.2792, 0.1344, 0.2107, 0.1086, 0.1891, 0.1087, 0.1883, 0.1346, 0.2096, 0.8859, 0.6357, 0.8837, 0.6049, 0.8839, 0.6042, 0.8864, 0.6363, 0.3671, 0.5358, 0.4011, 0.472, 0.4016, 0.4734, 0.3678, 0.5366, 0.4357, 0.2883, 0.4591, 0.2907, 0.4591, 0.2916, 0.4357, 0.2889, 0.8042, 0.1985, 0.7993, 0.191, 0.7993, 0.1907, 0.8043, 0.1984, 0.6451, 0.2106, 0.6309, 0.1933, 0.631, 0.1927, 0.6453, 0.2103, 0.1086, 0.1891, 0.09389, 0.1857, 0.0938, 0.1852, 0.1087, 0.1883, 0.4011, 0.472, 0.4438, 0.4476, 0.4439, 0.4492, 0.4016, 0.4734, 0.4591, 0.2907, 0.4891, 0.2886, 0.4892, 0.2897, 0.4591, 0.2916, 0.666, 0.7403, 0.6367, 0.8261, 0.6361, 0.8246, 0.665, 0.7398, 0.2791, 0.3121, 0.2859, 0.2776, 0.2863, 0.2774, 0.2795, 0.3124, 0.4855, 0.2211, 0.4564, 0.2326, 0.4563, 0.2317, 0.4854, 0.22, 0.4438, 0.4476, 0.4873, 0.4476, 0.4872, 0.4491, 0.4439, 0.4492, 0.4891, 0.2886, 0.5229, 0.2837, 0.523, 0.2849, 0.4892, 0.2897, 0.6404, 0.2678, 0.6462, 0.2372, 0.6465, 0.2372, 0.6406, 0.2685, 0.4873, 0.4476, 0.5289, 0.4594, 0.5287, 0.4608, 0.4872, 0.4491, 0.5229, 0.2837, 0.5594, 0.2773, 0.5594, 0.2785, 0.523, 0.2849, 0.6462, 0.2372, 0.6451, 0.2106, 0.6453, 0.2103, 0.6465, 0.2372, 0.5289, 0.4594, 0.5679, 0.4752, 0.5678, 0.4765, 0.5287, 0.4608, 0.5594, 0.2773, 0.5906, 0.2752, 0.5906, 0.2763, 0.5594, 0.2785, 0.7929, 0.2151, 0.7986, 0.2177, 0.7986, 0.218, 0.7928, 0.2153, 0.5906, 0.2752, 0.6186, 0.2715, 0.6186, 0.2725, 0.5906, 0.2763, 0.5861, 0.1884, 0.5537, 0.1997, 0.5536, 0.1985, 0.586, 0.1874, 0.2497, 0.209, 0.2213, 0.1824, 0.2436, 0.03783, 0.2934, 0.07332, 0.4892, 0.2897, 0.523, 0.2849, 0.5231, 0.4473, 0.4811, 0.4403, 0.3609, 0.624, 0.3678, 0.5366, 0.4126, 0.5857, 0.4088, 0.6053, 0.6465, 0.2372, 0.6453, 0.2103, 0.7008, 0.1539, 0.7123, 0.2474, 0.272, 0.2407, 0.2497, 0.209, 0.2934, 0.07332, 0.3346, 0.1432, 0.523, 0.2849, 0.5594, 0.2785, 0.5667, 0.4473, 0.5231, 0.4473, 0.8864, 0.6363, 0.8839, 0.6042, 0.9394, 0.5385, 0.9586, 0.6525, 0.38, 0.7093, 0.3609, 0.624, 0.4088, 0.6053, 0.4386, 0.6323, 0.2863, 0.2774, 0.272, 0.2407, 0.3346, 0.1432, 0.3597, 0.2409, 0.5594, 0.2785, 0.5906, 0.2763, 0.6118, 0.4374, 0.5667, 0.4473, 0.4854, 0.22, 0.4563, 0.2317, 0.4161, 0.09657, 0.4599, 0.06225, 0.4118, 0.7755, 0.38, 0.7093, 0.4386, 0.6323, 0.4657, 0.6557, 0.7883, 0.2052, 0.7928, 0.2153, 0.7597, 0.3669, 0.7126, 0.2646, 0.5906, 0.2763, 0.6186, 0.2725, 0.6579, 0.4078, 0.6118, 0.4374, 0.5187, 0.2091, 0.4854, 0.22, 0.4599, 0.06225, 0.5044, 0.04479, 0.4484, 0.8219, 0.4118, 0.7755, 0.4657, 0.6557, 0.4855, 0.6721, 0.6186, 0.2725, 0.6406, 0.2685, 0.6967, 0.3428, 0.6579, 0.4078, 0.5536, 0.1985, 0.5187, 0.2091, 0.5044, 0.04479, 0.548, 0.03783, 0.489, 0.8547, 0.4484, 0.8219, 0.4855, 0.6721, 0.5064, 0.6877, 0.1733, 0.2278, 0.1346, 0.2096, 0.1253, 0.0602, 0.1612, 0.05258, 0.6034, 0.4949, 0.643, 0.5508, 0.5936, 0.641, 0.5788, 0.6194, 0.1953, 0.1727, 0.1733, 0.2278, 0.1612, 0.05258, 0.1957, 0.03783, 0.5351, 0.8749, 0.489, 0.8547, 0.5064, 0.6877, 0.5344, 0.7033, 0.1346, 0.2096, 0.1087, 0.1883, 0.08884, 0.07502, 0.1253, 0.0602, 0.643, 0.5508, 0.6671, 0.6325, 0.6078, 0.6637, 0.5936, 0.641, 0.5856, 0.8709, 0.5351, 0.8749, 0.5344, 0.7033, 0.5686, 0.7184, 0.1087, 0.1883, 0.0938, 0.1852, 0.0568, 0.1163, 0.08884, 0.07502, 0.7942, 0.1886, 0.791, 0.1971, 0.7174, 0.1262, 0.7629, 0.03783, 0.665, 0.7398, 0.6361, 0.8246, 0.5889, 0.7243, 0.6007, 0.6942, 0.6361, 0.8246, 0.5856, 0.8709, 0.5686, 0.7184, 0.5889, 0.7243, 0.791, 0.1971, 0.7883, 0.2052, 0.7126, 0.2646, 0.7174, 0.1262, 0.5678, 0.4765, 0.6034, 0.4949, 0.5788, 0.6194, 0.5588, 0.6554, 0.3678, 0.5366, 0.4016, 0.4734, 0.4295, 0.5902, 0.4126, 0.5857, 0.7928, 0.2153, 0.7986, 0.218, 0.8308, 0.3706, 0.7597, 0.3669, 0.2795, 0.3124, 0.2863, 0.2774, 0.3597, 0.2409, 0.3592, 0.3521, 0.4016, 0.4734, 0.4439, 0.4492, 0.4537, 0.5993, 0.4295, 0.5902, 0.6671, 0.6325, 0.665, 0.7398, 0.6007, 0.6942, 0.6078, 0.6637, 0.586, 0.1874, 0.5536, 0.1985, 0.548, 0.03783, 0.5903, 0.03944, 0.4439, 0.4492, 0.4872, 0.4491, 0.4834, 0.6109, 0.4537, 0.5993, 0.0938, 0.1852, 0.08824, 0.1996, 0.04135, 0.1838, 0.0568, 0.1163, 0.4872, 0.4491, 0.5287, 0.4608, 0.5177, 0.6271, 0.4834, 0.6109])
me_plane_001.materials.append(mat_walls)
me_plane_001.use_remesh_preserve_volume = False
me_plane_001.use_remesh_preserve_attributes = False
me_plane_001.use_mirror_vertex_groups = False
me_plane_001.update()

# ---- objects
ob_ground = bpy.data.objects.new('Ground', me_plane_003)
ob_roof = bpy.data.objects.new('Roof', me_plane_002)
ob_walls = bpy.data.objects.new('Walls', me_plane_001)
ob_lamp = bpy.data.objects.new('Lamp', light_lamp)
ob_camera = bpy.data.objects.new('Camera', cam_camera)

# ---- transforms, parenting, visibility, modifiers, constraints
ob_ground.location = (0.1292, 0.1364, 0.09927)
ob_ground.scale = (8.0, 8.0, 8.0)
ob_ground.lineart.crease_threshold = 0.0
ob_roof.location = (0.1292, 0.1364, 0.09927)
ob_roof.scale = (8.0, 8.0, 8.0)
ob_roof.lineart.crease_threshold = 0.0
ob_walls.location = (0.1292, 0.1364, 0.09927)
ob_walls.scale = (8.0, 8.0, 8.0)
ob_walls.lineart.crease_threshold = 0.0
ob_lamp.location = (0.811, -0.9229, 8.936)
ob_lamp.rotation_euler = (0.6503, 0.05522, 1.866)
ob_lamp.lock_rotations_4d = False
ob_lamp.empty_display_type = 'ARROWS'
ob_lamp.color = (0.0, 0.0, 0.0, 0.0)
ob_lamp.lineart.crease_threshold = 0.0
ob_camera.location = (7.481, -6.508, 5.344)
ob_camera.rotation_euler = (1.109, 0.01082, 0.8149)
ob_camera.lock_rotations_4d = False
ob_camera.empty_display_type = 'ARROWS'
ob_camera.color = (0.0, 0.0, 0.0, 0.0)
ob_camera.hide_viewport = True
ob_camera.display_type = 'WIRE'
ob_camera.lineart.crease_threshold = 0.0

# ---- collection membership
col_collection_1.objects.link(ob_ground)
col_collection_1.objects.link(ob_roof)
col_collection_1.objects.link(ob_walls)
col_collection_1.objects.link(ob_lamp)
col_collection_1.objects.link(ob_camera)

# ---- scene / render settings (as saved in the file)
scene.camera = ob_camera
scene.frame_start = 1; scene.frame_end = 250; scene.frame_set(1)
scene.render.engine = 'BLENDER_EEVEE_NEXT'
scene.render.resolution_percentage = 50
scene.render.pixel_aspect_x = 50.0
scene.render.pixel_aspect_y = 50.0
scene.render.dither_intensity = 0.0
scene.cycles.use_denoising = False
scene.cycles.samples = 10
scene.cycles.sampling_pattern = 'TABULATED_SOBOL'
scene.cycles.light_sampling_threshold = 0.0
scene.cycles.use_adaptive_sampling = False
scene.cycles.use_light_tree = False
scene.cycles.blur_glossy = 0.0
scene.cycles.pixel_filter_type = 'GAUSSIAN'
scene.cycles.sample_clamp_indirect = 0.0
scene.view_settings.view_transform = 'Standard'
bpy.context.view_layer.update()
